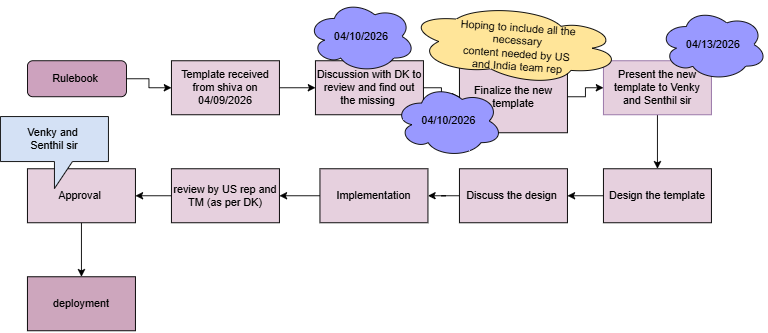

The diagram above was exported from draw.io. Its source (the exported page's mxGraphModel, read from the mxfile embedded in the PNG):
<mxGraphModel dx="1414" dy="1877" grid="0" gridSize="10" guides="1" tooltips="1" connect="1" arrows="1" fold="1" page="1" pageScale="1" pageWidth="850" pageHeight="1100" math="0" shadow="0">
  <root>
    <mxCell id="0" />
    <mxCell id="1" parent="0" />
    <mxCell id="ktlRATHHVMZokI3p65So-14" edge="1" parent="1" source="ktlRATHHVMZokI3p65So-1" style="edgeStyle=orthogonalEdgeStyle;rounded=0;orthogonalLoop=1;jettySize=auto;html=1;" target="ktlRATHHVMZokI3p65So-2" value="">
      <mxGeometry relative="1" as="geometry" />
    </mxCell>
    <mxCell id="ktlRATHHVMZokI3p65So-1" parent="1" style="rounded=1;whiteSpace=wrap;html=1;fillColor=#CDA2BE;" value="Rulebook&amp;nbsp;" vertex="1">
      <mxGeometry height="40" width="110" x="40" y="40" as="geometry" />
    </mxCell>
    <mxCell id="ktlRATHHVMZokI3p65So-15" edge="1" parent="1" source="ktlRATHHVMZokI3p65So-2" style="edgeStyle=orthogonalEdgeStyle;rounded=0;orthogonalLoop=1;jettySize=auto;html=1;" target="ktlRATHHVMZokI3p65So-3" value="">
      <mxGeometry relative="1" as="geometry" />
    </mxCell>
    <mxCell id="ktlRATHHVMZokI3p65So-2" parent="1" style="rounded=0;whiteSpace=wrap;html=1;fillColor=#E6D0DE;" value="Template received from shiva on 04/09/2026" vertex="1">
      <mxGeometry height="60" width="120" x="200" y="40" as="geometry" />
    </mxCell>
    <mxCell id="ktlRATHHVMZokI3p65So-16" edge="1" parent="1" source="ktlRATHHVMZokI3p65So-3" style="edgeStyle=orthogonalEdgeStyle;rounded=0;orthogonalLoop=1;jettySize=auto;html=1;" target="ktlRATHHVMZokI3p65So-4" value="">
      <mxGeometry relative="1" as="geometry" />
    </mxCell>
    <mxCell id="ktlRATHHVMZokI3p65So-3" parent="1" style="rounded=0;whiteSpace=wrap;html=1;fillColor=#E6D0DE;" value="Discussion with DK to review and find out the missing&amp;nbsp;" vertex="1">
      <mxGeometry height="60" width="120" x="360" y="40" as="geometry" />
    </mxCell>
    <mxCell id="ktlRATHHVMZokI3p65So-17" edge="1" parent="1" source="ktlRATHHVMZokI3p65So-4" style="edgeStyle=orthogonalEdgeStyle;rounded=0;orthogonalLoop=1;jettySize=auto;html=1;" target="ktlRATHHVMZokI3p65So-5" value="">
      <mxGeometry relative="1" as="geometry" />
    </mxCell>
    <mxCell id="ktlRATHHVMZokI3p65So-4" parent="1" style="rounded=0;whiteSpace=wrap;html=1;fillColor=#E6D0DE;" value="Finalize the new template" vertex="1">
      <mxGeometry height="80" width="120" x="520" y="40" as="geometry" />
    </mxCell>
    <mxCell id="ktlRATHHVMZokI3p65So-18" edge="1" parent="1" source="ktlRATHHVMZokI3p65So-5" style="edgeStyle=orthogonalEdgeStyle;rounded=0;orthogonalLoop=1;jettySize=auto;html=1;" target="ktlRATHHVMZokI3p65So-6" value="">
      <mxGeometry relative="1" as="geometry" />
    </mxCell>
    <mxCell id="ktlRATHHVMZokI3p65So-5" parent="1" style="rounded=0;whiteSpace=wrap;html=1;fillColor=#E6D0DE;strokeColor=#9673a6;" value="Present the new template to Venky and Senthil sir" vertex="1">
      <mxGeometry height="60" width="120" x="680" y="40" as="geometry" />
    </mxCell>
    <mxCell id="ktlRATHHVMZokI3p65So-19" edge="1" parent="1" source="ktlRATHHVMZokI3p65So-6" style="edgeStyle=orthogonalEdgeStyle;rounded=0;orthogonalLoop=1;jettySize=auto;html=1;" target="ktlRATHHVMZokI3p65So-8" value="">
      <mxGeometry relative="1" as="geometry" />
    </mxCell>
    <mxCell id="ktlRATHHVMZokI3p65So-6" parent="1" style="rounded=0;whiteSpace=wrap;html=1;fillColor=#E6D0DE;" value="Design the template" vertex="1">
      <mxGeometry height="60" width="120" x="680" y="160" as="geometry" />
    </mxCell>
    <mxCell id="ktlRATHHVMZokI3p65So-20" edge="1" parent="1" source="ktlRATHHVMZokI3p65So-8" style="edgeStyle=orthogonalEdgeStyle;rounded=0;orthogonalLoop=1;jettySize=auto;html=1;" target="ktlRATHHVMZokI3p65So-9" value="">
      <mxGeometry relative="1" as="geometry" />
    </mxCell>
    <mxCell id="ktlRATHHVMZokI3p65So-8" parent="1" style="rounded=0;whiteSpace=wrap;html=1;fillColor=#E6D0DE;" value="Discuss the design&amp;nbsp;" vertex="1">
      <mxGeometry height="60" width="120" x="520" y="160" as="geometry" />
    </mxCell>
    <mxCell id="ktlRATHHVMZokI3p65So-21" edge="1" parent="1" source="ktlRATHHVMZokI3p65So-9" style="edgeStyle=orthogonalEdgeStyle;rounded=0;orthogonalLoop=1;jettySize=auto;html=1;" target="ktlRATHHVMZokI3p65So-12" value="">
      <mxGeometry relative="1" as="geometry" />
    </mxCell>
    <mxCell id="ktlRATHHVMZokI3p65So-9" parent="1" style="rounded=0;whiteSpace=wrap;html=1;fillColor=#E6D0DE;" value="Implementation" vertex="1">
      <mxGeometry height="60" width="120" x="365" y="160" as="geometry" />
    </mxCell>
    <mxCell id="ktlRATHHVMZokI3p65So-23" edge="1" parent="1" source="ktlRATHHVMZokI3p65So-10" style="edgeStyle=orthogonalEdgeStyle;rounded=0;orthogonalLoop=1;jettySize=auto;html=1;" target="ktlRATHHVMZokI3p65So-11" value="">
      <mxGeometry relative="1" as="geometry" />
    </mxCell>
    <mxCell id="ktlRATHHVMZokI3p65So-10" parent="1" style="rounded=0;whiteSpace=wrap;html=1;fillColor=#E6D0DE;" value="Approval&amp;nbsp;" vertex="1">
      <mxGeometry height="60" width="120" x="40" y="160" as="geometry" />
    </mxCell>
    <mxCell id="ktlRATHHVMZokI3p65So-11" parent="1" style="rounded=0;whiteSpace=wrap;html=1;fillColor=#CDA6BD;" value="deployment" vertex="1">
      <mxGeometry height="60" width="120" x="40" y="280" as="geometry" />
    </mxCell>
    <mxCell id="ktlRATHHVMZokI3p65So-22" edge="1" parent="1" source="ktlRATHHVMZokI3p65So-12" style="edgeStyle=orthogonalEdgeStyle;rounded=0;orthogonalLoop=1;jettySize=auto;html=1;" target="ktlRATHHVMZokI3p65So-10" value="">
      <mxGeometry relative="1" as="geometry" />
    </mxCell>
    <mxCell id="ktlRATHHVMZokI3p65So-12" parent="1" style="rounded=0;whiteSpace=wrap;html=1;fillColor=#E6D0DE;" value="review by US rep and TM (as per DK)" vertex="1">
      <mxGeometry height="60" width="120" x="200" y="160" as="geometry" />
    </mxCell>
    <mxCell id="ktlRATHHVMZokI3p65So-24" parent="1" style="ellipse;shape=cloud;whiteSpace=wrap;html=1;rotation=4;fillColor=#FFE599;direction=west;" value="Hoping to include all the&amp;nbsp;&lt;div&gt;necessary&amp;nbsp;&lt;div&gt;content needed by US&amp;nbsp;&lt;/div&gt;&lt;div&gt;and India team rep&lt;/div&gt;&lt;/div&gt;" vertex="1">
      <mxGeometry height="87.32" width="238" x="467.03" y="-18.87" as="geometry" />
    </mxCell>
    <mxCell id="ktlRATHHVMZokI3p65So-25" parent="1" style="ellipse;shape=cloud;whiteSpace=wrap;html=1;fillColor=#9999FF;" value="04/10/2026" vertex="1">
      <mxGeometry height="80" width="120" x="351" y="-27" as="geometry" />
    </mxCell>
    <mxCell id="ktlRATHHVMZokI3p65So-26" parent="1" style="shape=callout;whiteSpace=wrap;html=1;perimeter=calloutPerimeter;fillColor=#D4E1F5;" value="Venky and&amp;nbsp;&lt;div&gt;Senthil sir&lt;/div&gt;" vertex="1">
      <mxGeometry height="80" width="120" x="10" y="102" as="geometry" />
    </mxCell>
    <mxCell id="ktlRATHHVMZokI3p65So-27" parent="1" style="ellipse;shape=cloud;whiteSpace=wrap;html=1;fillColor=#9999FF;" value="04/10/2026" vertex="1">
      <mxGeometry height="80" width="120" x="448" y="67" as="geometry" />
    </mxCell>
    <mxCell id="ktlRATHHVMZokI3p65So-28" parent="1" style="ellipse;shape=cloud;whiteSpace=wrap;html=1;fillColor=#9999FF;" value="04/13/2026" vertex="1">
      <mxGeometry height="80" width="120" x="742" y="-18" as="geometry" />
    </mxCell>
  </root>
</mxGraphModel>